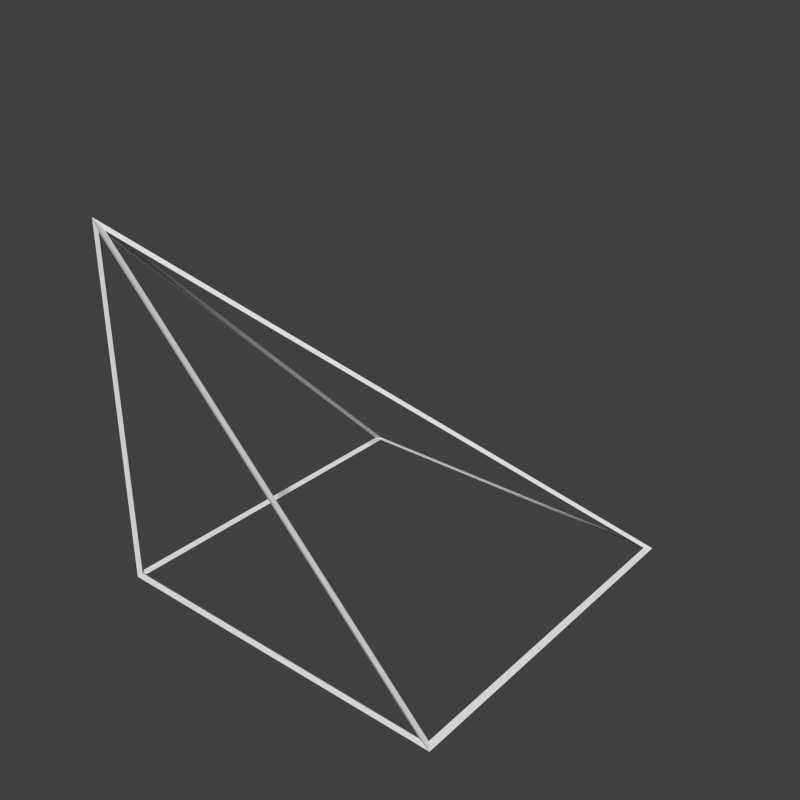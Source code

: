 # Source: slantCornerOut.blend  (saved by Blender 2.71.0; exported with 4.5.12 LTS)
import bpy
from mathutils import Matrix  # noqa: F401  (used for matrix-valued properties, if any)

bpy.ops.wm.read_factory_settings(use_empty=True)
scene = bpy.context.scene
scene.name = 'Scene'

# ---- collections
col_collection_1 = bpy.data.collections.new('Collection 1'); scene.collection.children.link(col_collection_1)

# ---- materials (node trees are filled in below, after node groups)
mat_material = bpy.data.materials.new('Material')
mat_material.alpha_threshold = 0.0
mat_material.use_transparent_shadow = False
mat_material.roughness = 0.5
mat_material.specular_intensity = 0.0
mat_material.line_color = (0.0, 0.0, 0.0, 1.0)

# ---- material node trees

# ---- world
world_world = bpy.data.worlds.new('World'); scene.world = world_world
world_world.color = (0.05088, 0.05088, 0.05088)
world_world.use_sun_shadow = False
world_world.sun_shadow_jitter_overblur = 0.0
world_world.cycles.sampling_method = 'MANUAL'
world_world.cycles.sample_map_resolution = 256

# ---- meshes
me_cube = bpy.data.meshes.new('Cube')
me_cube.from_pydata([(0.5, 0.5, -0.5), (0.5, -0.5, -0.5), (-0.5, -0.5, -0.5), (-0.5, 0.5, -0.5), (-0.5, -0.5, 0.5)], [], [(0, 3, 4), (2, 4, 3), (1, 4, 2), (0, 1, 2, 3), (1, 0, 4)])
_uv = me_cube.uv_layers.new(name='UVMap')
_uv.uv.foreach_set('vector', [1.0, 1.0, 2.086e-07, 1.0, -2.086e-07, 1.192e-07, 1.49e-07, 0.0, 1.49e-07, 1.0, 1.0, 0.0, 1.0, 0.0, -2.086e-07, 1.0, -8.941e-08, 0.0, 1.0, 1.0, 1.0, 0.0, -8.941e-08, 1.192e-07, 2.086e-07, 1.0, 1.0, 0.0, 1.0, 1.0, -2.086e-07, 1.192e-07])
me_cube.materials.append(mat_material)
me_cube.use_remesh_preserve_volume = False
me_cube.use_remesh_preserve_attributes = False
me_cube.use_mirror_vertex_groups = False
me_cube.update()
me_cube_001 = bpy.data.meshes.new('Cube.001')
me_cube_001.from_pydata([(0.4931, 0.4931, -0.4978), (0.5069, 0.5069, -0.5022), (0.4923, -0.4945, -0.4968), (0.5077, -0.5055, -0.5032), (-0.4942, -0.4942, -0.4942), (-0.5058, -0.5058, -0.5058), (-0.4945, 0.4923, -0.4968), (-0.5055, 0.5077, -0.5032), (-0.4965, -0.4965, 0.4913), (-0.5035, -0.5035, 0.5087), (0.4807, 0.4929, -0.4929), (-0.49, 0.4929, -0.4929), (-0.49, -0.4778, 0.4778), (-0.5, -0.49, -0.49), (-0.5, -0.49, 0.4759), (-0.5, 0.4759, -0.49), (0.4759, -0.5, -0.49), (-0.49, -0.5, 0.4759), (-0.49, -0.5, -0.49), (0.49, 0.49, -0.5), (0.49, -0.49, -0.5), (-0.49, -0.49, -0.5), (-0.49, 0.49, -0.5), (0.4929, -0.49, -0.4929), (0.4929, 0.4807, -0.4929), (-0.4778, -0.49, 0.4778)], [], [(10, 11, 6, 0), (11, 10, 1, 7), (11, 12, 8, 6), (12, 11, 7, 9), (12, 10, 0, 8), (10, 12, 9, 1), (13, 14, 8, 4), (14, 13, 5, 9), (14, 15, 6, 8), (15, 14, 9, 7), (15, 13, 4, 6), (13, 15, 7, 5), (16, 17, 8, 2), (17, 16, 3, 9), (17, 18, 4, 8), (18, 17, 9, 5), (18, 16, 2, 4), (16, 18, 5, 3), (19, 20, 2, 0), (20, 19, 1, 3), (20, 21, 4, 2), (21, 20, 3, 5), (21, 22, 6, 4), (22, 21, 5, 7), (22, 19, 0, 6), (19, 22, 7, 1), (23, 24, 0, 2), (24, 23, 3, 1), (24, 25, 8, 0), (25, 24, 1, 9), (25, 23, 2, 8), (23, 25, 9, 3)])
_uv = me_cube_001.uv_layers.new(name='UVMap')
_uv.uv.foreach_set('vector', [1.0, 1.0, 2.086e-07, 1.0, 2.086e-07, 1.0, 1.0, 1.0, 2.086e-07, 1.0, 1.0, 1.0, 1.0, 1.0, 2.086e-07, 1.0, 2.086e-07, 1.0, -2.086e-07, 1.192e-07, -2.086e-07, 1.192e-07, 2.086e-07, 1.0, -2.086e-07, 1.192e-07, 2.086e-07, 1.0, 2.086e-07, 1.0, -2.086e-07, 1.192e-07, -2.086e-07, 1.192e-07, 1.0, 1.0, 1.0, 1.0, -2.086e-07, 1.192e-07, 1.0, 1.0, -2.086e-07, 1.192e-07, -2.086e-07, 1.192e-07, 1.0, 1.0, 1.49e-07, 0.0, 1.49e-07, 1.0, 1.49e-07, 1.0, 1.49e-07, 0.0, 1.49e-07, 1.0, 1.49e-07, 0.0, 1.49e-07, 0.0, 1.49e-07, 1.0, 1.49e-07, 1.0, 1.0, 0.0, 1.0, 0.0, 1.49e-07, 1.0, 1.0, 0.0, 1.49e-07, 1.0, 1.49e-07, 1.0, 1.0, 0.0, 1.0, 0.0, 1.49e-07, 0.0, 1.49e-07, 0.0, 1.0, 0.0, 1.49e-07, 0.0, 1.0, 0.0, 1.0, 0.0, 1.49e-07, 0.0, 1.0, 0.0, -2.086e-07, 1.0, -2.086e-07, 1.0, 1.0, 0.0, -2.086e-07, 1.0, 1.0, 0.0, 1.0, 0.0, -2.086e-07, 1.0, -2.086e-07, 1.0, -8.941e-08, 0.0, -8.941e-08, 0.0, -2.086e-07, 1.0, -8.941e-08, 0.0, -2.086e-07, 1.0, -2.086e-07, 1.0, -8.941e-08, 0.0, -8.941e-08, 0.0, 1.0, 0.0, 1.0, 0.0, -8.941e-08, 0.0, 1.0, 0.0, -8.941e-08, 0.0, -8.941e-08, 0.0, 1.0, 0.0, 1.0, 1.0, 1.0, 0.0, 1.0, 0.0, 1.0, 1.0, 1.0, 0.0, 1.0, 1.0, 1.0, 1.0, 1.0, 0.0, 1.0, 0.0, -8.941e-08, 1.192e-07, -8.941e-08, 1.192e-07, 1.0, 0.0, -8.941e-08, 1.192e-07, 1.0, 0.0, 1.0, 0.0, -8.941e-08, 1.192e-07, -8.941e-08, 1.192e-07, 2.086e-07, 1.0, 2.086e-07, 1.0, -8.941e-08, 1.192e-07, 2.086e-07, 1.0, -8.941e-08, 1.192e-07, -8.941e-08, 1.192e-07, 2.086e-07, 1.0, 2.086e-07, 1.0, 1.0, 1.0, 1.0, 1.0, 2.086e-07, 1.0, 1.0, 1.0, 2.086e-07, 1.0, 2.086e-07, 1.0, 1.0, 1.0, 1.0, 0.0, 1.0, 1.0, 1.0, 1.0, 1.0, 0.0, 1.0, 1.0, 1.0, 0.0, 1.0, 0.0, 1.0, 1.0, 1.0, 1.0, -2.086e-07, 1.192e-07, -2.086e-07, 1.192e-07, 1.0, 1.0, -2.086e-07, 1.192e-07, 1.0, 1.0, 1.0, 1.0, -2.086e-07, 1.192e-07, -2.086e-07, 1.192e-07, 1.0, 0.0, 1.0, 0.0, -2.086e-07, 1.192e-07, 1.0, 0.0, -2.086e-07, 1.192e-07, -2.086e-07, 1.192e-07, 1.0, 0.0])
me_cube_001.materials.append(mat_material)
me_cube_001.use_remesh_preserve_volume = False
me_cube_001.use_remesh_preserve_attributes = False
me_cube_001.use_mirror_vertex_groups = False
me_cube_001.update()

# ---- objects
ob_shape = bpy.data.objects.new('Shape', me_cube)
ob_wireframe = bpy.data.objects.new('WireFrame', me_cube_001)
ob_camera = bpy.data.objects.new('Camera', None)

# ---- transforms, parenting, visibility, modifiers, constraints
ob_shape.location = (0.0, 0.0, 0.0)
ob_shape.lock_rotations_4d = False
ob_shape.empty_display_type = 'ARROWS'
ob_shape.hide_render = True
ob_shape.lineart.crease_threshold = 0.0
ob_wireframe.location = (0.0, 0.0, 0.0)
ob_wireframe.lock_rotations_4d = False
ob_wireframe.empty_display_type = 'ARROWS'
ob_wireframe.lineart.crease_threshold = 0.0
ob_camera.location = (0.0, 0.0, 0.0)

# ---- collection membership
col_collection_1.objects.link(ob_shape)
col_collection_1.objects.link(ob_wireframe)
col_collection_1.objects.link(ob_camera)

# ---- scene / render settings (as saved in the file)
scene.camera = ob_camera
scene.frame_start = 1; scene.frame_end = 250; scene.frame_set(1)
scene.render.engine = 'BLENDER_EEVEE_NEXT'
scene.render.resolution_x = 128
scene.render.resolution_y = 128
scene.render.dither_intensity = 0.0
scene.render.film_transparent = True
scene.cycles.use_denoising = False
scene.cycles.samples = 10
scene.cycles.sampling_pattern = 'TABULATED_SOBOL'
scene.cycles.light_sampling_threshold = 0.0
scene.cycles.use_adaptive_sampling = False
scene.cycles.use_light_tree = False
scene.cycles.blur_glossy = 0.0
scene.cycles.volume_bounces = 1
scene.cycles.pixel_filter_type = 'GAUSSIAN'
scene.cycles.sample_clamp_indirect = 0.0
scene.view_settings.view_transform = 'Standard'
bpy.context.view_layer.update()

# ---- added for rendering (the .blend has no active camera and no usable light): camera, sun
cam_auto = bpy.data.cameras.new('AutoCamera')
cam_auto.lens = 50.0
cam_auto.sensor_width = 36.0
cam_auto.clip_end = 1000.0
ob_auto_camera = bpy.data.objects.new('AutoCamera', cam_auto)
scene.collection.objects.link(ob_auto_camera)
ob_auto_camera.location = (1.62567, -1.94865, 1.30121)
ob_auto_camera.rotation_euler = (1.09748, -7.21219e-08, 0.694738)
scene.camera = ob_auto_camera
light_auto_sun = bpy.data.lights.new('AutoSun', 'SUN')
light_auto_sun.energy = 3.0
light_auto_sun.angle = 0.0523599
ob_auto_sun = bpy.data.objects.new('AutoSun', light_auto_sun)
scene.collection.objects.link(ob_auto_sun)
ob_auto_sun.rotation_euler = (0.872665, 0.174533, 0.523599)
bpy.context.view_layer.update()
